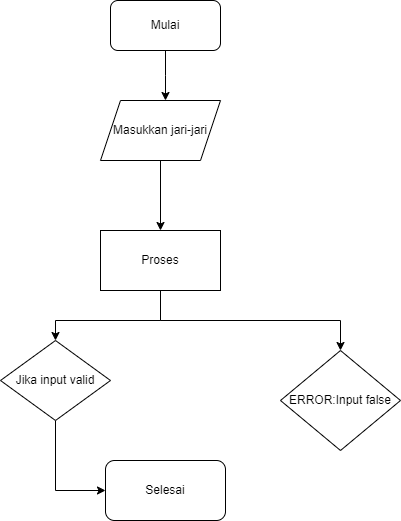

The diagram above was exported from draw.io. Its source (the exported page's mxGraphModel, read from the mxfile embedded in the PNG):
<mxGraphModel dx="1313" dy="696" grid="1" gridSize="10" guides="1" tooltips="1" connect="1" arrows="1" fold="1" page="1" pageScale="1" pageWidth="827" pageHeight="1169" math="0" shadow="0">
  <root>
    <mxCell id="WIyWlLk6GJQsqaUBKTNV-0" />
    <mxCell id="WIyWlLk6GJQsqaUBKTNV-1" parent="WIyWlLk6GJQsqaUBKTNV-0" />
    <mxCell id="L31R3f1lnz5wKz4Dvgyc-2" style="edgeStyle=orthogonalEdgeStyle;rounded=0;orthogonalLoop=1;jettySize=auto;html=1;exitX=0.5;exitY=1;exitDx=0;exitDy=0;" edge="1" parent="WIyWlLk6GJQsqaUBKTNV-1" source="L31R3f1lnz5wKz4Dvgyc-0">
      <mxGeometry relative="1" as="geometry">
        <mxPoint x="415" y="130" as="targetPoint" />
      </mxGeometry>
    </mxCell>
    <mxCell id="L31R3f1lnz5wKz4Dvgyc-0" value="Mulai" style="rounded=1;whiteSpace=wrap;html=1;" vertex="1" parent="WIyWlLk6GJQsqaUBKTNV-1">
      <mxGeometry x="360" y="30" width="110" height="50" as="geometry" />
    </mxCell>
    <mxCell id="L31R3f1lnz5wKz4Dvgyc-6" style="edgeStyle=orthogonalEdgeStyle;rounded=0;orthogonalLoop=1;jettySize=auto;html=1;exitX=0.5;exitY=1;exitDx=0;exitDy=0;entryX=0.5;entryY=0;entryDx=0;entryDy=0;" edge="1" parent="WIyWlLk6GJQsqaUBKTNV-1" source="L31R3f1lnz5wKz4Dvgyc-4" target="L31R3f1lnz5wKz4Dvgyc-5">
      <mxGeometry relative="1" as="geometry" />
    </mxCell>
    <mxCell id="L31R3f1lnz5wKz4Dvgyc-4" value="Masukkan jari-jari" style="shape=parallelogram;perimeter=parallelogramPerimeter;whiteSpace=wrap;html=1;fixedSize=1;" vertex="1" parent="WIyWlLk6GJQsqaUBKTNV-1">
      <mxGeometry x="350" y="130" width="120" height="60" as="geometry" />
    </mxCell>
    <mxCell id="L31R3f1lnz5wKz4Dvgyc-17" style="edgeStyle=orthogonalEdgeStyle;rounded=0;orthogonalLoop=1;jettySize=auto;html=1;exitX=0.5;exitY=1;exitDx=0;exitDy=0;entryX=0.5;entryY=0;entryDx=0;entryDy=0;" edge="1" parent="WIyWlLk6GJQsqaUBKTNV-1" source="L31R3f1lnz5wKz4Dvgyc-5" target="L31R3f1lnz5wKz4Dvgyc-7">
      <mxGeometry relative="1" as="geometry">
        <Array as="points">
          <mxPoint x="410" y="350" />
          <mxPoint x="305" y="350" />
        </Array>
      </mxGeometry>
    </mxCell>
    <mxCell id="L31R3f1lnz5wKz4Dvgyc-18" style="edgeStyle=orthogonalEdgeStyle;rounded=0;orthogonalLoop=1;jettySize=auto;html=1;exitX=0.5;exitY=1;exitDx=0;exitDy=0;" edge="1" parent="WIyWlLk6GJQsqaUBKTNV-1" source="L31R3f1lnz5wKz4Dvgyc-5" target="L31R3f1lnz5wKz4Dvgyc-19">
      <mxGeometry relative="1" as="geometry">
        <mxPoint x="600" y="380" as="targetPoint" />
      </mxGeometry>
    </mxCell>
    <mxCell id="L31R3f1lnz5wKz4Dvgyc-5" value="Proses" style="rounded=0;whiteSpace=wrap;html=1;" vertex="1" parent="WIyWlLk6GJQsqaUBKTNV-1">
      <mxGeometry x="350" y="260" width="120" height="60" as="geometry" />
    </mxCell>
    <mxCell id="L31R3f1lnz5wKz4Dvgyc-22" style="edgeStyle=orthogonalEdgeStyle;rounded=0;orthogonalLoop=1;jettySize=auto;html=1;entryX=0;entryY=0.5;entryDx=0;entryDy=0;" edge="1" parent="WIyWlLk6GJQsqaUBKTNV-1" source="L31R3f1lnz5wKz4Dvgyc-7" target="L31R3f1lnz5wKz4Dvgyc-20">
      <mxGeometry relative="1" as="geometry" />
    </mxCell>
    <mxCell id="L31R3f1lnz5wKz4Dvgyc-7" value="Jika input valid" style="rhombus;whiteSpace=wrap;html=1;" vertex="1" parent="WIyWlLk6GJQsqaUBKTNV-1">
      <mxGeometry x="250" y="370" width="110" height="80" as="geometry" />
    </mxCell>
    <mxCell id="L31R3f1lnz5wKz4Dvgyc-19" value="ERROR:Input false" style="rhombus;whiteSpace=wrap;html=1;" vertex="1" parent="WIyWlLk6GJQsqaUBKTNV-1">
      <mxGeometry x="530" y="380" width="120" height="100" as="geometry" />
    </mxCell>
    <mxCell id="L31R3f1lnz5wKz4Dvgyc-20" value="Selesai" style="rounded=1;whiteSpace=wrap;html=1;" vertex="1" parent="WIyWlLk6GJQsqaUBKTNV-1">
      <mxGeometry x="355" y="490" width="120" height="60" as="geometry" />
    </mxCell>
  </root>
</mxGraphModel>